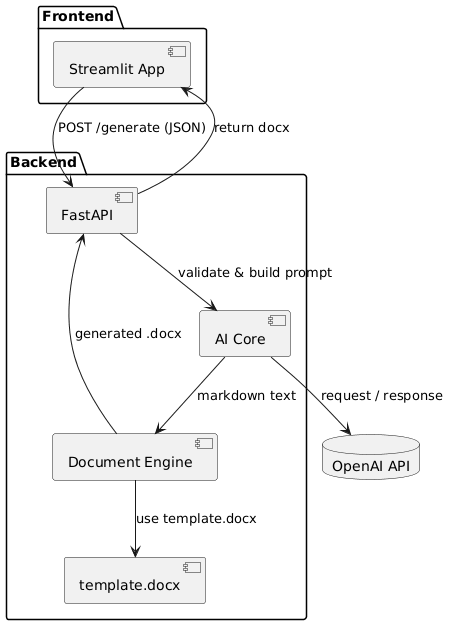

The diagram above was rendered by PlantUML. Its source (embedded in the PNG):
@startuml
package "Frontend" {
  [Streamlit App] as FE
}
package "Backend" {
  [FastAPI] as API
  [AI Core] as AI
  [Document Engine] as DE
  [template.docx] as T
}
database "OpenAI API" as OA

FE --> API : POST /generate (JSON)
API --> AI : validate & build prompt
AI --> OA : request / response
AI --> DE : markdown text
DE --> T : use template.docx
DE --> API : generated .docx
API --> FE : return docx
@enduml